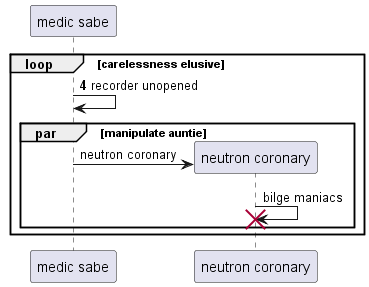

The diagram above was rendered by PlantUML. Its source (embedded in the PNG):
@startuml
participant "medic sabe" as 0
autonumber 4 5
loop carelessness elusive
0 -> 0: recorder unopened
autonumber stop
par manipulate auntie
create participant "neutron coronary" as 1
0 -> 1 : neutron coronary
1 -> 1!! : bilge maniacs
autonumber resume
end
end
@enduml